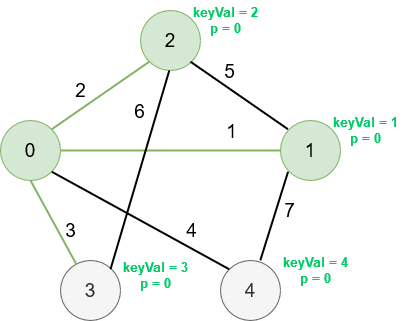

The diagram above was exported from draw.io. Its source (the exported page's mxGraphModel, read from the mxfile embedded in the PNG):
<mxGraphModel dx="188" dy="536" grid="1" gridSize="10" guides="1" tooltips="1" connect="1" arrows="1" fold="1" page="1" pageScale="1" pageWidth="850" pageHeight="1100" math="0" shadow="0">
  <root>
    <mxCell id="0" />
    <mxCell id="1" parent="0" />
    <mxCell id="vKngDSbGEjpQ9PEVIVLv-87" value="&lt;font style=&quot;font-size: 19px&quot;&gt;0&lt;/font&gt;" style="ellipse;whiteSpace=wrap;html=1;aspect=fixed;fillColor=#d5e8d4;strokeColor=#82b366;" vertex="1" parent="1">
      <mxGeometry x="1040" y="620" width="60" height="60" as="geometry" />
    </mxCell>
    <mxCell id="vKngDSbGEjpQ9PEVIVLv-88" value="&lt;font style=&quot;font-size: 19px&quot;&gt;1&lt;/font&gt;" style="ellipse;whiteSpace=wrap;html=1;aspect=fixed;fillColor=#d5e8d4;strokeColor=#82b366;" vertex="1" parent="1">
      <mxGeometry x="1320" y="620" width="60" height="60" as="geometry" />
    </mxCell>
    <mxCell id="vKngDSbGEjpQ9PEVIVLv-89" value="&lt;font style=&quot;font-size: 19px&quot;&gt;2&lt;/font&gt;" style="ellipse;whiteSpace=wrap;html=1;aspect=fixed;fillColor=#d5e8d4;strokeColor=#82b366;" vertex="1" parent="1">
      <mxGeometry x="1180" y="510" width="60" height="60" as="geometry" />
    </mxCell>
    <mxCell id="vKngDSbGEjpQ9PEVIVLv-90" value="&lt;font style=&quot;font-size: 19px&quot;&gt;3&lt;/font&gt;" style="ellipse;whiteSpace=wrap;html=1;aspect=fixed;fillColor=#f5f5f5;strokeColor=#666666;fontColor=#333333;" vertex="1" parent="1">
      <mxGeometry x="1100" y="760" width="60" height="60" as="geometry" />
    </mxCell>
    <mxCell id="vKngDSbGEjpQ9PEVIVLv-91" value="&lt;font style=&quot;font-size: 19px&quot;&gt;4&lt;/font&gt;" style="ellipse;whiteSpace=wrap;html=1;aspect=fixed;fillColor=#f5f5f5;strokeColor=#666666;fontColor=#333333;" vertex="1" parent="1">
      <mxGeometry x="1260" y="760" width="60" height="60" as="geometry" />
    </mxCell>
    <mxCell id="vKngDSbGEjpQ9PEVIVLv-92" value="" style="endArrow=none;html=1;rounded=0;fontSize=19;exitX=1;exitY=0.5;exitDx=0;exitDy=0;entryX=0;entryY=0.5;entryDx=0;entryDy=0;strokeWidth=2;fillColor=#d5e8d4;strokeColor=#82b366;" edge="1" parent="1" source="vKngDSbGEjpQ9PEVIVLv-87" target="vKngDSbGEjpQ9PEVIVLv-88">
      <mxGeometry width="50" height="50" relative="1" as="geometry">
        <mxPoint x="1230" y="710" as="sourcePoint" />
        <mxPoint x="1280" y="660" as="targetPoint" />
      </mxGeometry>
    </mxCell>
    <mxCell id="vKngDSbGEjpQ9PEVIVLv-93" value="1" style="edgeLabel;html=1;align=center;verticalAlign=middle;resizable=0;points=[];fontSize=19;" vertex="1" connectable="0" parent="vKngDSbGEjpQ9PEVIVLv-92">
      <mxGeometry x="-0.2091" y="-1" relative="1" as="geometry">
        <mxPoint x="83" y="-21" as="offset" />
      </mxGeometry>
    </mxCell>
    <mxCell id="vKngDSbGEjpQ9PEVIVLv-94" value="" style="endArrow=none;html=1;rounded=0;fontSize=19;exitX=1;exitY=0;exitDx=0;exitDy=0;entryX=0;entryY=1;entryDx=0;entryDy=0;strokeWidth=2;fillColor=#d5e8d4;strokeColor=#82b366;" edge="1" parent="1" source="vKngDSbGEjpQ9PEVIVLv-87" target="vKngDSbGEjpQ9PEVIVLv-89">
      <mxGeometry width="50" height="50" relative="1" as="geometry">
        <mxPoint x="1230" y="710" as="sourcePoint" />
        <mxPoint x="1280" y="660" as="targetPoint" />
      </mxGeometry>
    </mxCell>
    <mxCell id="vKngDSbGEjpQ9PEVIVLv-95" value="2" style="edgeLabel;html=1;align=center;verticalAlign=middle;resizable=0;points=[];fontSize=19;" vertex="1" connectable="0" parent="vKngDSbGEjpQ9PEVIVLv-94">
      <mxGeometry x="-0.2622" y="-1" relative="1" as="geometry">
        <mxPoint x="-8" y="-15" as="offset" />
      </mxGeometry>
    </mxCell>
    <mxCell id="vKngDSbGEjpQ9PEVIVLv-96" value="" style="endArrow=none;html=1;rounded=0;fontSize=19;exitX=1;exitY=1;exitDx=0;exitDy=0;entryX=0;entryY=0;entryDx=0;entryDy=0;strokeWidth=2;" edge="1" parent="1" source="vKngDSbGEjpQ9PEVIVLv-87" target="vKngDSbGEjpQ9PEVIVLv-91">
      <mxGeometry width="50" height="50" relative="1" as="geometry">
        <mxPoint x="1230" y="710" as="sourcePoint" />
        <mxPoint x="1280" y="660" as="targetPoint" />
      </mxGeometry>
    </mxCell>
    <mxCell id="vKngDSbGEjpQ9PEVIVLv-97" value="4" style="edgeLabel;html=1;align=center;verticalAlign=middle;resizable=0;points=[];fontSize=19;" vertex="1" connectable="0" parent="vKngDSbGEjpQ9PEVIVLv-96">
      <mxGeometry x="0.5159" y="2" relative="1" as="geometry">
        <mxPoint x="3" y="-14" as="offset" />
      </mxGeometry>
    </mxCell>
    <mxCell id="vKngDSbGEjpQ9PEVIVLv-98" value="" style="endArrow=none;html=1;rounded=0;fontSize=19;exitX=0.5;exitY=1;exitDx=0;exitDy=0;entryX=0.267;entryY=0.067;entryDx=0;entryDy=0;entryPerimeter=0;strokeWidth=2;fillColor=#d5e8d4;strokeColor=#82b366;" edge="1" parent="1" source="vKngDSbGEjpQ9PEVIVLv-87" target="vKngDSbGEjpQ9PEVIVLv-90">
      <mxGeometry width="50" height="50" relative="1" as="geometry">
        <mxPoint x="1230" y="710" as="sourcePoint" />
        <mxPoint x="1280" y="660" as="targetPoint" />
      </mxGeometry>
    </mxCell>
    <mxCell id="vKngDSbGEjpQ9PEVIVLv-99" value="3" style="edgeLabel;html=1;align=center;verticalAlign=middle;resizable=0;points=[];fontSize=19;" vertex="1" connectable="0" parent="vKngDSbGEjpQ9PEVIVLv-98">
      <mxGeometry x="0.4296" relative="1" as="geometry">
        <mxPoint x="7" y="-10" as="offset" />
      </mxGeometry>
    </mxCell>
    <mxCell id="vKngDSbGEjpQ9PEVIVLv-100" value="" style="endArrow=none;html=1;rounded=0;fontSize=19;entryX=0;entryY=1;entryDx=0;entryDy=0;exitX=0.683;exitY=0;exitDx=0;exitDy=0;exitPerimeter=0;strokeWidth=2;" edge="1" parent="1">
      <mxGeometry width="50" height="50" relative="1" as="geometry">
        <mxPoint x="1299.77" y="760.0000000000002" as="sourcePoint" />
        <mxPoint x="1327.5767965644036" y="671.2132034355964" as="targetPoint" />
      </mxGeometry>
    </mxCell>
    <mxCell id="vKngDSbGEjpQ9PEVIVLv-101" value="7" style="edgeLabel;html=1;align=center;verticalAlign=middle;resizable=0;points=[];fontSize=19;" vertex="1" connectable="0" parent="vKngDSbGEjpQ9PEVIVLv-100">
      <mxGeometry x="0.2902" y="-4" relative="1" as="geometry">
        <mxPoint x="7" y="6" as="offset" />
      </mxGeometry>
    </mxCell>
    <mxCell id="vKngDSbGEjpQ9PEVIVLv-102" value="" style="endArrow=none;html=1;rounded=0;fontSize=19;entryX=0;entryY=0;entryDx=0;entryDy=0;exitX=1;exitY=1;exitDx=0;exitDy=0;strokeWidth=2;fillColor=#d5e8d4;strokeColor=#000000;" edge="1" parent="1">
      <mxGeometry width="50" height="50" relative="1" as="geometry">
        <mxPoint x="1230.0032034355963" y="561.2132034355964" as="sourcePoint" />
        <mxPoint x="1327.5767965644036" y="628.7867965644036" as="targetPoint" />
      </mxGeometry>
    </mxCell>
    <mxCell id="vKngDSbGEjpQ9PEVIVLv-103" value="5" style="edgeLabel;html=1;align=center;verticalAlign=middle;resizable=0;points=[];fontSize=19;" vertex="1" connectable="0" parent="vKngDSbGEjpQ9PEVIVLv-102">
      <mxGeometry x="-0.2856" y="2" relative="1" as="geometry">
        <mxPoint x="3" y="-13" as="offset" />
      </mxGeometry>
    </mxCell>
    <mxCell id="vKngDSbGEjpQ9PEVIVLv-104" value="" style="endArrow=none;html=1;rounded=0;fontSize=19;entryX=0.5;entryY=1;entryDx=0;entryDy=0;exitX=1;exitY=0;exitDx=0;exitDy=0;strokeWidth=2;" edge="1" parent="1">
      <mxGeometry width="50" height="50" relative="1" as="geometry">
        <mxPoint x="1150.0032034355963" y="768.7867965644036" as="sourcePoint" />
        <mxPoint x="1208.79" y="570" as="targetPoint" />
      </mxGeometry>
    </mxCell>
    <mxCell id="vKngDSbGEjpQ9PEVIVLv-105" value="6" style="edgeLabel;html=1;align=center;verticalAlign=middle;resizable=0;points=[];fontSize=19;" vertex="1" connectable="0" parent="vKngDSbGEjpQ9PEVIVLv-104">
      <mxGeometry x="0.4991" y="-1" relative="1" as="geometry">
        <mxPoint x="-16" y="-10" as="offset" />
      </mxGeometry>
    </mxCell>
    <mxCell id="vKngDSbGEjpQ9PEVIVLv-106" value="&lt;div style=&quot;font-size: 13px;&quot;&gt;&lt;font style=&quot;font-size: 13px;&quot; color=&quot;#00CC66&quot;&gt;&lt;b style=&quot;font-size: 13px;&quot;&gt;&lt;font style=&quot;font-size: 13px;&quot;&gt;keyVal = 2&lt;/font&gt;&lt;/b&gt;&lt;/font&gt;&lt;/div&gt;&lt;div style=&quot;font-size: 13px;&quot;&gt;&lt;font style=&quot;font-size: 13px;&quot; color=&quot;#00CC66&quot;&gt;&lt;b style=&quot;font-size: 13px;&quot;&gt;&lt;font style=&quot;font-size: 13px;&quot;&gt;p = 0&lt;/font&gt;&lt;/b&gt;&lt;/font&gt;&lt;/div&gt;" style="text;html=1;strokeColor=none;fillColor=none;align=center;verticalAlign=middle;whiteSpace=wrap;rounded=0;fontSize=13;fontColor=#000000;" vertex="1" parent="1">
      <mxGeometry x="1220" y="500" width="90" height="40" as="geometry" />
    </mxCell>
    <mxCell id="vKngDSbGEjpQ9PEVIVLv-107" value="&lt;div style=&quot;font-size: 13px;&quot;&gt;&lt;font style=&quot;font-size: 13px;&quot; color=&quot;#00CC66&quot;&gt;&lt;b style=&quot;font-size: 13px;&quot;&gt;&lt;font style=&quot;font-size: 13px;&quot;&gt;keyVal = 1&lt;/font&gt;&lt;/b&gt;&lt;/font&gt;&lt;/div&gt;&lt;div style=&quot;font-size: 13px;&quot;&gt;&lt;font style=&quot;font-size: 13px;&quot; color=&quot;#00CC66&quot;&gt;&lt;b style=&quot;font-size: 13px;&quot;&gt;&lt;font style=&quot;font-size: 13px;&quot;&gt;p = 0&lt;/font&gt;&lt;/b&gt;&lt;/font&gt;&lt;/div&gt;" style="text;html=1;strokeColor=none;fillColor=none;align=center;verticalAlign=middle;whiteSpace=wrap;rounded=0;fontSize=13;fontColor=#000000;" vertex="1" parent="1">
      <mxGeometry x="1360" y="610" width="90" height="40" as="geometry" />
    </mxCell>
    <mxCell id="vKngDSbGEjpQ9PEVIVLv-108" value="&lt;div style=&quot;font-size: 13px;&quot;&gt;&lt;font style=&quot;font-size: 13px;&quot; color=&quot;#00CC66&quot;&gt;&lt;b style=&quot;font-size: 13px;&quot;&gt;&lt;font style=&quot;font-size: 13px;&quot;&gt;keyVal = 4&lt;/font&gt;&lt;/b&gt;&lt;/font&gt;&lt;/div&gt;&lt;div style=&quot;font-size: 13px;&quot;&gt;&lt;font style=&quot;font-size: 13px;&quot; color=&quot;#00CC66&quot;&gt;&lt;b style=&quot;font-size: 13px;&quot;&gt;&lt;font style=&quot;font-size: 13px;&quot;&gt;p = 0&lt;/font&gt;&lt;/b&gt;&lt;/font&gt;&lt;/div&gt;" style="text;html=1;strokeColor=none;fillColor=none;align=center;verticalAlign=middle;whiteSpace=wrap;rounded=0;fontSize=13;fontColor=#000000;" vertex="1" parent="1">
      <mxGeometry x="1310" y="750" width="90" height="40" as="geometry" />
    </mxCell>
    <mxCell id="vKngDSbGEjpQ9PEVIVLv-109" value="&lt;div style=&quot;font-size: 13px;&quot;&gt;&lt;font style=&quot;font-size: 13px;&quot; color=&quot;#00CC66&quot;&gt;&lt;b style=&quot;font-size: 13px;&quot;&gt;&lt;font style=&quot;font-size: 13px;&quot;&gt;keyVal = 3&lt;/font&gt;&lt;/b&gt;&lt;/font&gt;&lt;/div&gt;&lt;div style=&quot;font-size: 13px;&quot;&gt;&lt;font style=&quot;font-size: 13px;&quot; color=&quot;#00CC66&quot;&gt;&lt;b style=&quot;font-size: 13px;&quot;&gt;&lt;font style=&quot;font-size: 13px;&quot;&gt;p = 0&lt;/font&gt;&lt;/b&gt;&lt;/font&gt;&lt;/div&gt;" style="text;html=1;strokeColor=none;fillColor=none;align=center;verticalAlign=middle;whiteSpace=wrap;rounded=0;fontSize=13;fontColor=#000000;" vertex="1" parent="1">
      <mxGeometry x="1150" y="760" width="90" height="30" as="geometry" />
    </mxCell>
  </root>
</mxGraphModel>